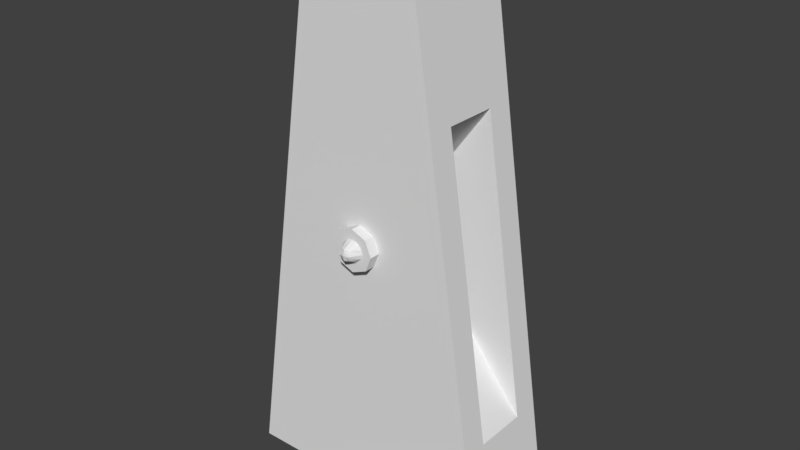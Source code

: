# Source: Scales.blend  (saved by Blender 2.79.0; exported with 4.5.12 LTS)
import bpy
from mathutils import Matrix  # noqa: F401  (used for matrix-valued properties, if any)

bpy.ops.wm.read_factory_settings(use_empty=True)
scene = bpy.context.scene
scene.name = 'Scene'

# ---- collections
col_collection_1 = bpy.data.collections.new('Collection 1'); scene.collection.children.link(col_collection_1)

# ---- materials (node trees are filled in below, after node groups)
mat_scale = bpy.data.materials.new('scale')
mat_scale.alpha_threshold = 0.0
mat_scale.use_transparent_shadow = False
mat_scale.roughness = 0.5
mat_metal = bpy.data.materials.new('metal')
mat_metal.alpha_threshold = 0.0
mat_metal.use_transparent_shadow = False
mat_metal.roughness = 0.5

# ---- material node trees

# ---- world
world_world = bpy.data.worlds.new('World'); scene.world = world_world
world_world.color = (0.05088, 0.05088, 0.05088)
world_world.use_sun_shadow = False
world_world.sun_shadow_jitter_overblur = 0.0
world_world.cycles.sampling_method = 'MANUAL'

# ---- meshes
me_cube = bpy.data.meshes.new('Cube')
me_cube.from_pydata([(-2.5, -1.0, 0.0), (-1.0, -1.0, 10.0), (-0.3931, -1.2, 5.0), (-2.23, -1.0, 1.8), (-0.278, -1.2, 5.278), (1.271e-08, -1.2, 5.393), (-1.405, -1.0, 7.3), (-0.278, -1.2, 4.722), (-2.165e-08, -1.2, 4.607), (-0.278, -1.0, 4.722), (-0.278, -1.0, 5.278), (-2.165e-08, -1.0, 4.607), (1.271e-08, -1.0, 5.393), (-0.3931, -1.0, 5.0), (-1.931e-09, -1.2, 5.209), (-2.5, 0.0, 0.0), (-1.0, 0.0, 10.0), (-2.23, 0.0, 1.8), (-1.405, 0.0, 7.3), (0.0, -1.42, 5.0), (-1.931e-09, -1.2, 4.791), (-0.2087, -1.2, 5.0), (-0.3356, -1.2, 5.139), (-0.3356, -1.2, 4.861), (-0.139, -1.2, 5.336), (-0.139, -1.2, 4.664), (-0.1476, -1.2, 5.148), (-0.1476, -1.2, 4.852), (-5.414e-09, -1.4, 4.902), (3.178e-09, -1.4, 5.098), (-0.09828, -1.4, 5.0), (-0.07988, -1.2, 5.193), (-0.1928, -1.2, 5.08), (-0.07988, -1.2, 4.807), (-0.1928, -1.2, 4.92), (-0.09108, -1.35, 4.909), (-0.09108, -1.35, 5.091), (1.589e-09, -1.41, 5.049), (-2.707e-09, -1.41, 4.951), (-0.04914, -1.41, 5.0), (0.0, -0.5, 5.393), (0.0, 0.0, 5.393), (-0.04554, -1.38, 4.905), (-0.09468, -1.38, 4.954), (0.0, -0.5, 4.607), (0.0, 0.0, 4.607), (-0.04554, -1.38, 5.095), (-0.09468, -1.38, 5.046), (-0.04734, -1.4, 5.047), (-0.04734, -1.4, 4.953), (-1.405, -0.5, 7.3), (-2.23, -0.5, 1.8), (0.0, -1.0, 10.0), (0.0, 0.0, 10.0), (0.0, -1.0, 0.0), (0.0, 0.0, 0.0)], [], [(14, 5, 24, 26, 31), (36, 31, 26, 32), (53, 16, 1, 52), (21, 32, 26, 22, 2), (9, 11, 8, 25, 7), (9, 13, 10, 6, 3), (12, 10, 4, 24, 5), (13, 9, 7, 23, 2), (10, 13, 2, 22, 4), (3, 6, 50, 51), (0, 3, 51, 17, 15), (27, 34, 21, 2, 23), (26, 24, 4, 22), (6, 1, 16, 18, 50), (25, 27, 23, 7), (8, 20, 33, 27, 25), (35, 43, 30, 21, 34), (33, 35, 34, 27), (20, 28, 42, 35, 33), (49, 39, 30, 43), (30, 47, 36, 32, 21), (48, 46, 36, 47), (29, 14, 31, 36, 46), (39, 48, 47, 30), (19, 37, 48, 39), (37, 29, 46, 48), (42, 49, 43, 35), (28, 38, 49, 42), (38, 19, 39, 49), (44, 51, 50, 40), (17, 51, 44, 45), (50, 18, 41, 40), (15, 55, 54, 0), (54, 11, 9, 3, 0), (12, 52, 1, 6, 10)])
me_cube.polygons.foreach_set('material_index', [1, 1, 0, 1, 1, 0, 1, 1, 1, 0, 0, 1, 1, 0, 1, 1, 1, 1, 1, 1, 1, 1, 1, 1, 1, 1, 1, 1, 1, 0, 0, 0, 0, 0, 0])
me_cube.materials.append(mat_scale)
me_cube.materials.append(mat_metal)
me_cube.use_remesh_preserve_volume = False
me_cube.use_remesh_preserve_attributes = False
me_cube.use_mirror_vertex_groups = False
me_cube.update()

# ---- objects
ob_cube = bpy.data.objects.new('Cube', me_cube)

# ---- transforms, parenting, visibility, modifiers, constraints
ob_cube.location = (0.0, 0.0, 0.0)
ob_cube.lock_scale = (True, True, True)
ob_cube.lineart.crease_threshold = 0.0
_m = ob_cube.modifiers.new('Mirror', 'MIRROR')
_m.use_axis = (True, True, False)

# ---- collection membership
col_collection_1.objects.link(ob_cube)

# ---- scene / render settings (as saved in the file)
scene.frame_start = 1; scene.frame_end = 250; scene.frame_set(1)
scene.render.engine = 'BLENDER_EEVEE_NEXT'
scene.render.resolution_percentage = 50
scene.render.dither_intensity = 0.0
scene.cycles.use_denoising = False
scene.cycles.samples = 128
scene.cycles.sampling_pattern = 'TABULATED_SOBOL'
scene.cycles.use_adaptive_sampling = False
scene.cycles.use_light_tree = False
scene.cycles.blur_glossy = 0.0
scene.cycles.sample_clamp_indirect = 0.0
scene.view_settings.view_transform = 'Standard'
bpy.context.view_layer.update()

# ---- added for rendering (the .blend has no active camera and no usable light): camera, sun
cam_auto = bpy.data.cameras.new('AutoCamera')
cam_auto.lens = 50.0
cam_auto.sensor_width = 36.0
cam_auto.clip_end = 1000.0
ob_auto_camera = bpy.data.objects.new('AutoCamera', cam_auto)
scene.collection.objects.link(ob_auto_camera)
ob_auto_camera.location = (10.6728, -12.8074, 13.5383)
ob_auto_camera.rotation_euler = (1.09748, -7.21219e-08, 0.694738)
scene.camera = ob_auto_camera
light_auto_sun = bpy.data.lights.new('AutoSun', 'SUN')
light_auto_sun.energy = 3.0
light_auto_sun.angle = 0.0523599
ob_auto_sun = bpy.data.objects.new('AutoSun', light_auto_sun)
scene.collection.objects.link(ob_auto_sun)
ob_auto_sun.rotation_euler = (0.872665, 0.174533, 0.523599)
bpy.context.view_layer.update()
